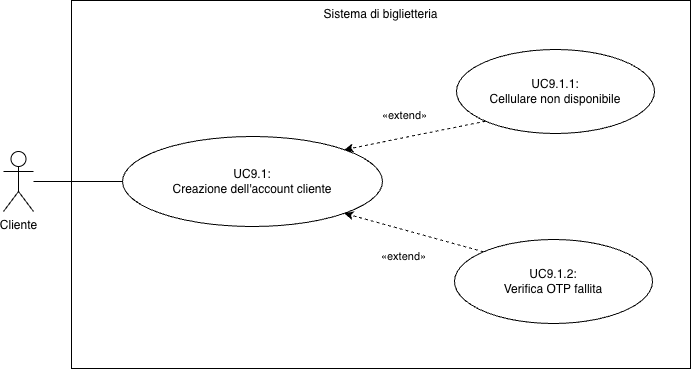

The diagram above was exported from draw.io. Its source (the exported page's mxGraphModel, read from the mxfile embedded in the PNG):
<mxGraphModel dx="808" dy="887" grid="0" gridSize="10" guides="1" tooltips="1" connect="1" arrows="1" fold="1" page="1" pageScale="1" pageWidth="827" pageHeight="1169" background="#FFFFFF" math="0" shadow="0">
  <root>
    <mxCell id="T-FDLg4bExBzexaMYOSO-0" />
    <mxCell id="T-FDLg4bExBzexaMYOSO-1" parent="T-FDLg4bExBzexaMYOSO-0" />
    <mxCell id="T-FDLg4bExBzexaMYOSO-2" parent="T-FDLg4bExBzexaMYOSO-1" style="rounded=0;whiteSpace=wrap;html=1;fillColor=default;verticalAlign=top;" value="Sistema di biglietteria" vertex="1">
      <mxGeometry height="368" width="619" x="246" y="104" as="geometry" />
    </mxCell>
    <mxCell id="T-FDLg4bExBzexaMYOSO-3" parent="T-FDLg4bExBzexaMYOSO-1" style="ellipse;whiteSpace=wrap;html=1;rounded=0;strokeColor=default;align=center;verticalAlign=middle;fontFamily=Helvetica;fontSize=12;fontColor=default;fillColor=default;" value="UC9.1:&lt;br&gt;Creazione dell'account cliente" vertex="1">
      <mxGeometry height="90" width="260" x="297" y="240" as="geometry" />
    </mxCell>
    <mxCell id="T-FDLg4bExBzexaMYOSO-4" edge="1" parent="T-FDLg4bExBzexaMYOSO-1" source="T-FDLg4bExBzexaMYOSO-5" style="edgeStyle=none;html=1;entryX=0;entryY=0.5;entryDx=0;entryDy=0;endArrow=none;endFill=0;" target="T-FDLg4bExBzexaMYOSO-3">
      <mxGeometry relative="1" as="geometry" />
    </mxCell>
    <mxCell id="T-FDLg4bExBzexaMYOSO-5" parent="T-FDLg4bExBzexaMYOSO-1" style="shape=umlActor;verticalLabelPosition=bottom;verticalAlign=top;html=1;rounded=0;strokeColor=default;align=center;fontFamily=Helvetica;fontSize=12;fontColor=default;fillColor=default;labelPosition=center;" value="Cliente" vertex="1">
      <mxGeometry height="60" width="30" x="178" y="255" as="geometry" />
    </mxCell>
    <mxCell id="T-FDLg4bExBzexaMYOSO-7" parent="T-FDLg4bExBzexaMYOSO-1" style="ellipse;whiteSpace=wrap;html=1;rounded=0;strokeColor=default;align=center;verticalAlign=middle;fontFamily=Helvetica;fontSize=12;fontColor=default;fillColor=default;" value="UC9.1.1:&lt;br&gt;Cellulare non disponibile" vertex="1">
      <mxGeometry height="84" width="198" x="631" y="153" as="geometry" />
    </mxCell>
    <mxCell id="T-FDLg4bExBzexaMYOSO-11" edge="1" parent="T-FDLg4bExBzexaMYOSO-1" source="T-FDLg4bExBzexaMYOSO-7" style="edgeStyle=none;html=1;dashed=1;exitX=0;exitY=1;exitDx=0;exitDy=0;entryX=1;entryY=0;entryDx=0;entryDy=0;" target="T-FDLg4bExBzexaMYOSO-3">
      <mxGeometry relative="1" as="geometry">
        <mxPoint x="676" y="380" as="sourcePoint" />
        <mxPoint x="616" y="337" as="targetPoint" />
      </mxGeometry>
    </mxCell>
    <mxCell id="T-FDLg4bExBzexaMYOSO-12" connectable="0" parent="T-FDLg4bExBzexaMYOSO-11" style="edgeLabel;html=1;align=center;verticalAlign=middle;resizable=0;points=[];" value="&lt;span style=&quot;color: rgb(0, 0, 0);&quot;&gt;«extend»&lt;/span&gt;" vertex="1">
      <mxGeometry relative="1" x="-0.1821" y="-2" as="geometry">
        <mxPoint x="-23" y="-16" as="offset" />
      </mxGeometry>
    </mxCell>
    <mxCell id="6GzKVmbvSoMIMbHknmh4-0" connectable="0" parent="T-FDLg4bExBzexaMYOSO-11" style="edgeLabel;html=1;align=center;verticalAlign=middle;resizable=0;points=[];" value="&lt;span style=&quot;color: rgb(0, 0, 0);&quot;&gt;«extend»&lt;/span&gt;" vertex="1">
      <mxGeometry relative="1" x="-0.1821" y="-2" as="geometry">
        <mxPoint x="-24" y="125" as="offset" />
      </mxGeometry>
    </mxCell>
    <mxCell id="T-FDLg4bExBzexaMYOSO-13" edge="1" parent="T-FDLg4bExBzexaMYOSO-1" source="T-FDLg4bExBzexaMYOSO-14" style="html=1;exitX=0;exitY=0;exitDx=0;exitDy=0;entryX=1;entryY=1;entryDx=0;entryDy=0;endArrow=classic;endFill=1;dashed=1;" target="T-FDLg4bExBzexaMYOSO-3">
      <mxGeometry relative="1" as="geometry" />
    </mxCell>
    <mxCell id="T-FDLg4bExBzexaMYOSO-14" parent="T-FDLg4bExBzexaMYOSO-1" style="ellipse;whiteSpace=wrap;html=1;rounded=0;strokeColor=default;align=center;verticalAlign=middle;fontFamily=Helvetica;fontSize=12;fontColor=default;fillColor=default;" value="UC9.1.2:&lt;br&gt;Verifica OTP fallita" vertex="1">
      <mxGeometry height="84" width="198" x="629" y="343" as="geometry" />
    </mxCell>
  </root>
</mxGraphModel>